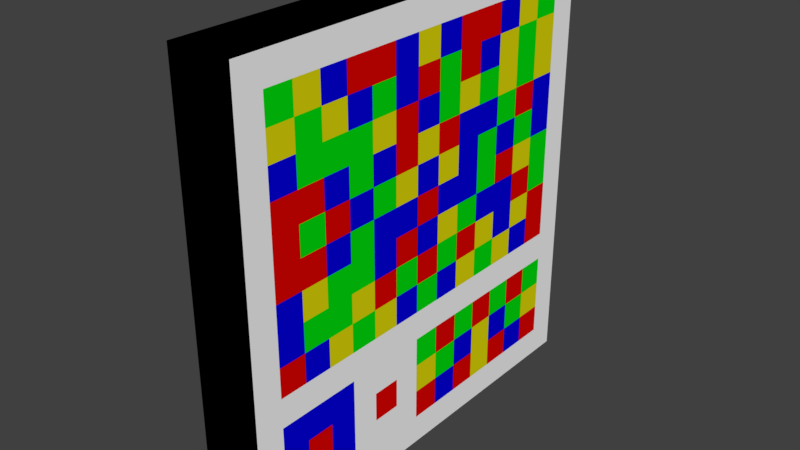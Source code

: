 # Source: wallcomputer.blend  (saved by Blender 2.77.0; exported with 4.5.12 LTS)
import bpy
from mathutils import Matrix  # noqa: F401  (used for matrix-valued properties, if any)

bpy.ops.wm.read_factory_settings(use_empty=True)
scene = bpy.context.scene
scene.name = 'Scene'

# ---- collections
col_collection_1 = bpy.data.collections.new('Collection 1'); scene.collection.children.link(col_collection_1)

# ---- materials (node trees are filled in below, after node groups)
mat_wallcomputer_black = bpy.data.materials.new('WallComputer_Black')
mat_wallcomputer_black.alpha_threshold = 0.0
mat_wallcomputer_black.diffuse_color = (0.0, 0.0, 0.0, 1.0)
mat_wallcomputer_black.roughness = 0.5
mat_wallcomputer_white = bpy.data.materials.new('WallComputer_White')
mat_wallcomputer_white.alpha_threshold = 0.0
mat_wallcomputer_white.diffuse_color = (1.0, 1.0, 1.0, 1.0)
mat_wallcomputer_white.roughness = 0.5
mat_wallcomputer_yellow = bpy.data.materials.new('WallComputer_Yellow')
mat_wallcomputer_yellow.alpha_threshold = 0.0
mat_wallcomputer_yellow.diffuse_color = (0.7991, 0.7454, 0.003035, 1.0)
mat_wallcomputer_yellow.roughness = 0.5
mat_wallcomputer_red = bpy.data.materials.new('WallComputer_Red')
mat_wallcomputer_red.alpha_threshold = 0.0
mat_wallcomputer_red.diffuse_color = (0.7991, 0.0009106, 0.0, 1.0)
mat_wallcomputer_red.roughness = 0.5
mat_wallcomputer_blue = bpy.data.materials.new('WallComputer_Blue')
mat_wallcomputer_blue.alpha_threshold = 0.0
mat_wallcomputer_blue.diffuse_color = (0.0009106, 0.0, 0.7991, 1.0)
mat_wallcomputer_blue.roughness = 0.5
mat_wallcomputer_green = bpy.data.materials.new('WallComputer_Green')
mat_wallcomputer_green.alpha_threshold = 0.0
mat_wallcomputer_green.diffuse_color = (0.0, 0.7991, 0.005182, 1.0)
mat_wallcomputer_green.roughness = 0.5

# ---- material node trees
mat_wallcomputer_black.use_nodes = True; mat_wallcomputer_black.node_tree.nodes.clear()
_N = mat_wallcomputer_black.node_tree.nodes; _L = mat_wallcomputer_black.node_tree.links
n0 = _N.new('ShaderNodeOutputMaterial'); n0.name = 'Material Output'; n0.location = (300, 300)
n1 = _N.new('ShaderNodeBsdfDiffuse'); n1.name = 'Diffuse BSDF'; n1.location = (10, 300)
n1.inputs[0].default_value = (0.0, 0.0, 0.0, 1.0)
_L.new(n1.outputs[0], n0.inputs[0])
n0.is_active_output = True
mat_wallcomputer_white.use_nodes = True; mat_wallcomputer_white.node_tree.nodes.clear()
_N = mat_wallcomputer_white.node_tree.nodes; _L = mat_wallcomputer_white.node_tree.links
n0 = _N.new('ShaderNodeOutputMaterial'); n0.name = 'Material Output'; n0.location = (300, 300)
n1 = _N.new('ShaderNodeBsdfDiffuse'); n1.name = 'Diffuse BSDF'; n1.location = (10, 300)
n1.inputs[0].default_value = (1.0, 1.0, 1.0, 1.0)
_L.new(n1.outputs[0], n0.inputs[0])
n0.is_active_output = True
mat_wallcomputer_yellow.use_nodes = True; mat_wallcomputer_yellow.node_tree.nodes.clear()
_N = mat_wallcomputer_yellow.node_tree.nodes; _L = mat_wallcomputer_yellow.node_tree.links
n0 = _N.new('ShaderNodeOutputMaterial'); n0.name = 'Material Output'; n0.location = (300, 300)
n1 = _N.new('ShaderNodeBsdfDiffuse'); n1.name = 'Diffuse BSDF'; n1.location = (10, 300)
n1.inputs[0].default_value = (0.7991, 0.7454, 0.003035, 1.0)
_L.new(n1.outputs[0], n0.inputs[0])
n0.is_active_output = True
mat_wallcomputer_red.use_nodes = True; mat_wallcomputer_red.node_tree.nodes.clear()
_N = mat_wallcomputer_red.node_tree.nodes; _L = mat_wallcomputer_red.node_tree.links
n0 = _N.new('ShaderNodeOutputMaterial'); n0.name = 'Material Output'; n0.location = (300, 300)
n1 = _N.new('ShaderNodeBsdfDiffuse'); n1.name = 'Diffuse BSDF'; n1.location = (10, 300)
n1.inputs[0].default_value = (0.7991, 0.0009106, 0.0, 1.0)
_L.new(n1.outputs[0], n0.inputs[0])
n0.is_active_output = True
mat_wallcomputer_blue.use_nodes = True; mat_wallcomputer_blue.node_tree.nodes.clear()
_N = mat_wallcomputer_blue.node_tree.nodes; _L = mat_wallcomputer_blue.node_tree.links
n0 = _N.new('ShaderNodeOutputMaterial'); n0.name = 'Material Output'; n0.location = (300, 300)
n1 = _N.new('ShaderNodeBsdfDiffuse'); n1.name = 'Diffuse BSDF'; n1.location = (10, 300)
n1.inputs[0].default_value = (0.0009106, 0.0, 0.7991, 1.0)
_L.new(n1.outputs[0], n0.inputs[0])
n0.is_active_output = True
mat_wallcomputer_green.use_nodes = True; mat_wallcomputer_green.node_tree.nodes.clear()
_N = mat_wallcomputer_green.node_tree.nodes; _L = mat_wallcomputer_green.node_tree.links
n0 = _N.new('ShaderNodeOutputMaterial'); n0.name = 'Material Output'; n0.location = (300, 300)
n1 = _N.new('ShaderNodeBsdfDiffuse'); n1.name = 'Diffuse BSDF'; n1.location = (10, 300)
n1.inputs[0].default_value = (0.0, 0.7991, 0.005182, 1.0)
_L.new(n1.outputs[0], n0.inputs[0])
n0.is_active_output = True

# ---- world
world_world = bpy.data.worlds.new('World'); scene.world = world_world
world_world.color = (0.05088, 0.05088, 0.05088)
world_world.use_sun_shadow = False
world_world.sun_shadow_jitter_overblur = 0.0
world_world.cycles.sampling_method = 'MANUAL'

# ---- meshes
me_cube_001 = bpy.data.meshes.new('Cube.001')
me_cube_001.from_pydata([(0.2951, 2.0, -0.9853), (0.2951, -0.001368, -0.9853), (0.2951, 2.0, 0.9853), (0.2951, -0.001368, 0.9853), (0.002255, 2.0, -0.9853), (0.002255, -0.001368, -0.9853), (0.002255, 2.0, 0.9853), (0.002255, -0.001368, 0.9853), (0.2951, 1.867, -0.9853), (0.2951, 1.733, -0.9853), (0.2951, 1.6, -0.9853), (0.2951, 1.466, -0.9853), (0.2951, 1.333, -0.9853), (0.2951, 1.199, -0.9853), (0.2951, 1.066, -0.9853), (0.2951, 0.9326, -0.9853), (0.2951, 0.7992, -0.9853), (0.2951, 0.6658, -0.9853), (0.2951, 0.5323, -0.9853), (0.2951, 0.3989, -0.9853), (0.2951, 0.2655, -0.9853), (0.2951, 0.1321, -0.9853), (0.2951, 0.1321, 0.9853), (0.2951, 0.2655, 0.9853), (0.2951, 0.3989, 0.9853), (0.2951, 0.5323, 0.9853), (0.2951, 0.6658, 0.9853), (0.2951, 0.7992, 0.9853), (0.2951, 0.9326, 0.9853), (0.2951, 1.066, 0.9853), (0.2951, 1.199, 0.9853), (0.2951, 1.333, 0.9853), (0.2951, 1.466, 0.9853), (0.2951, 1.6, 0.9853), (0.2951, 1.733, 0.9853), (0.2951, 1.867, 0.9853), (0.002255, 0.1321, 0.9853), (0.002255, 0.2655, 0.9853), (0.002255, 0.3989, 0.9853), (0.002255, 0.5323, 0.9853), (0.002255, 0.6658, 0.9853), (0.002255, 0.7992, 0.9853), (0.002255, 0.9326, 0.9853), (0.002255, 1.066, 0.9853), (0.002255, 1.199, 0.9853), (0.002255, 1.333, 0.9853), (0.002255, 1.466, 0.9853), (0.002255, 1.6, 0.9853), (0.002255, 1.733, 0.9853), (0.002255, 1.867, 0.9853), (0.002255, 0.1321, -0.9853), (0.002255, 0.2655, -0.9853), (0.002255, 0.3989, -0.9853), (0.002255, 0.5323, -0.9853), (0.002255, 0.6658, -0.9853), (0.002255, 0.7992, -0.9853), (0.002255, 0.9326, -0.9853), (0.002255, 1.066, -0.9853), (0.002255, 1.199, -0.9853), (0.002255, 1.333, -0.9853), (0.002255, 1.466, -0.9853), (0.002255, 1.6, -0.9853), (0.002255, 1.733, -0.9853), (0.002255, 1.867, -0.9853), (0.2951, -0.001368, -0.8539), (0.2951, -0.001368, -0.7225), (0.2951, -0.001368, -0.5912), (0.2951, -0.001368, -0.4598), (0.2951, -0.001368, -0.3284), (0.2951, -0.001368, -0.197), (0.2951, -0.001368, -0.06568), (0.2951, -0.001368, 0.06568), (0.2951, -0.001368, 0.1971), (0.2951, -0.001368, 0.3284), (0.2951, -0.001368, 0.4598), (0.2951, -0.001368, 0.5912), (0.2951, -0.001368, 0.7225), (0.2951, -0.001368, 0.8539), (0.2951, 2.0, 0.8539), (0.2951, 2.0, 0.7225), (0.2951, 2.0, 0.5911), (0.2951, 2.0, 0.4598), (0.2951, 2.0, 0.3284), (0.2951, 2.0, 0.197), (0.2951, 2.0, 0.06568), (0.2951, 2.0, -0.06568), (0.2951, 2.0, -0.1971), (0.2951, 2.0, -0.3284), (0.2951, 2.0, -0.4598), (0.2951, 2.0, -0.5912), (0.2951, 2.0, -0.7225), (0.2951, 2.0, -0.8539), (0.002255, -0.001368, 0.8539), (0.002255, -0.001368, 0.7225), (0.002255, -0.001368, 0.5912), (0.002255, -0.001368, 0.4598), (0.002255, -0.001368, 0.3284), (0.002255, -0.001368, 0.197), (0.002255, -0.001368, 0.06568), (0.002255, -0.001368, -0.06568), (0.002255, -0.001368, -0.1971), (0.002255, -0.001368, -0.3284), (0.002255, -0.001368, -0.4598), (0.002255, -0.001368, -0.5912), (0.002255, -0.001368, -0.7225), (0.002255, -0.001368, -0.8539), (0.002255, 2.0, -0.8539), (0.002255, 2.0, -0.7225), (0.002255, 2.0, -0.5912), (0.002255, 2.0, -0.4598), (0.002255, 2.0, -0.3284), (0.002255, 2.0, -0.1971), (0.002255, 2.0, -0.06568), (0.002255, 2.0, 0.06568), (0.002255, 2.0, 0.1971), (0.002255, 2.0, 0.3284), (0.002255, 2.0, 0.4598), (0.002255, 2.0, 0.5912), (0.002255, 2.0, 0.7225), (0.002255, 2.0, 0.8539), (0.002255, 0.1321, -0.8539), (0.002255, 0.1321, -0.7225), (0.002255, 0.1321, -0.5912), (0.002255, 0.1321, -0.4598), (0.002255, 0.1321, -0.3284), (0.002255, 0.1321, -0.197), (0.002255, 0.1321, -0.06568), (0.002255, 0.1321, 0.06568), (0.002255, 0.1321, 0.1971), (0.002255, 0.1321, 0.3284), (0.002255, 0.1321, 0.4598), (0.002255, 0.1321, 0.5912), (0.002255, 0.1321, 0.7225), (0.002255, 0.1321, 0.8539), (0.002255, 0.2655, -0.8539), (0.002255, 0.2655, -0.7225), (0.002255, 0.2655, -0.5912), (0.002255, 0.2655, -0.4598), (0.002255, 0.2655, -0.3284), (0.002255, 0.2655, -0.197), (0.002255, 0.2655, -0.06568), (0.002255, 0.2655, 0.06568), (0.002255, 0.2655, 0.1971), (0.002255, 0.2655, 0.3284), (0.002255, 0.2655, 0.4598), (0.002255, 0.2655, 0.5912), (0.002255, 0.2655, 0.7225), (0.002255, 0.2655, 0.8539), (0.002255, 0.3989, -0.8539), (0.002255, 0.3989, -0.7225), (0.002255, 0.3989, -0.5912), (0.002255, 0.3989, -0.4598), (0.002255, 0.3989, -0.3284), (0.002255, 0.3989, -0.197), (0.002255, 0.3989, -0.06568), (0.002255, 0.3989, 0.06568), (0.002255, 0.3989, 0.1971), (0.002255, 0.3989, 0.3284), (0.002255, 0.3989, 0.4598), (0.002255, 0.3989, 0.5912), (0.002255, 0.3989, 0.7225), (0.002255, 0.3989, 0.8539), (0.002255, 0.5323, -0.8539), (0.002255, 0.5323, -0.7225), (0.002255, 0.5323, -0.5912), (0.002255, 0.5323, -0.4598), (0.002255, 0.5323, -0.3284), (0.002255, 0.5323, -0.197), (0.002255, 0.5323, -0.06568), (0.002255, 0.5323, 0.06568), (0.002255, 0.5323, 0.1971), (0.002255, 0.5323, 0.3284), (0.002255, 0.5323, 0.4598), (0.002255, 0.5323, 0.5912), (0.002255, 0.5323, 0.7225), (0.002255, 0.5323, 0.8539), (0.002255, 0.6658, -0.8539), (0.002255, 0.6658, -0.7225), (0.002255, 0.6658, -0.5912), (0.002255, 0.6658, -0.4598), (0.002255, 0.6658, -0.3284), (0.002255, 0.6658, -0.197), (0.002255, 0.6658, -0.06568), (0.002255, 0.6658, 0.06568), (0.002255, 0.6658, 0.1971), (0.002255, 0.6658, 0.3284), (0.002255, 0.6658, 0.4598), (0.002255, 0.6658, 0.5912), (0.002255, 0.6658, 0.7225), (0.002255, 0.6658, 0.8539), (0.002255, 0.7992, -0.8539), (0.002255, 0.7992, -0.7225), (0.002255, 0.7992, -0.5912), (0.002255, 0.7992, -0.4598), (0.002255, 0.7992, -0.3284), (0.002255, 0.7992, -0.197), (0.002255, 0.7992, -0.06568), (0.002255, 0.7992, 0.06568), (0.002255, 0.7992, 0.1971), (0.002255, 0.7992, 0.3284), (0.002255, 0.7992, 0.4598), (0.002255, 0.7992, 0.5912), (0.002255, 0.7992, 0.7225), (0.002255, 0.7992, 0.8539), (0.002255, 0.9326, -0.8539), (0.002255, 0.9326, -0.7225), (0.002255, 0.9326, -0.5912), (0.002255, 0.9326, -0.4598), (0.002255, 0.9326, -0.3284), (0.002255, 0.9326, -0.1971), (0.002255, 0.9326, -0.06568), (0.002255, 0.9326, 0.06568), (0.002255, 0.9326, 0.1971), (0.002255, 0.9326, 0.3284), (0.002255, 0.9326, 0.4598), (0.002255, 0.9326, 0.5912), (0.002255, 0.9326, 0.7225), (0.002255, 0.9326, 0.8539), (0.002255, 1.066, -0.8539), (0.002255, 1.066, -0.7225), (0.002255, 1.066, -0.5912), (0.002255, 1.066, -0.4598), (0.002255, 1.066, -0.3284), (0.002255, 1.066, -0.1971), (0.002255, 1.066, -0.06568), (0.002255, 1.066, 0.06568), (0.002255, 1.066, 0.1971), (0.002255, 1.066, 0.3284), (0.002255, 1.066, 0.4598), (0.002255, 1.066, 0.5912), (0.002255, 1.066, 0.7225), (0.002255, 1.066, 0.8539), (0.002255, 1.199, -0.8539), (0.002255, 1.199, -0.7225), (0.002255, 1.199, -0.5912), (0.002255, 1.199, -0.4598), (0.002255, 1.199, -0.3284), (0.002255, 1.199, -0.1971), (0.002255, 1.199, -0.06568), (0.002255, 1.199, 0.06568), (0.002255, 1.199, 0.1971), (0.002255, 1.199, 0.3284), (0.002255, 1.199, 0.4598), (0.002255, 1.199, 0.5912), (0.002255, 1.199, 0.7225), (0.002255, 1.199, 0.8539), (0.002255, 1.333, -0.8539), (0.002255, 1.333, -0.7225), (0.002255, 1.333, -0.5912), (0.002255, 1.333, -0.4598), (0.002255, 1.333, -0.3284), (0.002255, 1.333, -0.1971), (0.002255, 1.333, -0.06568), (0.002255, 1.333, 0.06568), (0.002255, 1.333, 0.1971), (0.002255, 1.333, 0.3284), (0.002255, 1.333, 0.4598), (0.002255, 1.333, 0.5912), (0.002255, 1.333, 0.7225), (0.002255, 1.333, 0.8539), (0.002255, 1.466, -0.8539), (0.002255, 1.466, -0.7225), (0.002255, 1.466, -0.5912), (0.002255, 1.466, -0.4598), (0.002255, 1.466, -0.3284), (0.002255, 1.466, -0.1971), (0.002255, 1.466, -0.06568), (0.002255, 1.466, 0.06568), (0.002255, 1.466, 0.1971), (0.002255, 1.466, 0.3284), (0.002255, 1.466, 0.4598), (0.002255, 1.466, 0.5912), (0.002255, 1.466, 0.7225), (0.002255, 1.466, 0.8539), (0.002255, 1.6, -0.8539), (0.002255, 1.6, -0.7225), (0.002255, 1.6, -0.5912), (0.002255, 1.6, -0.4598), (0.002255, 1.6, -0.3284), (0.002255, 1.6, -0.1971), (0.002255, 1.6, -0.06568), (0.002255, 1.6, 0.06568), (0.002255, 1.6, 0.1971), (0.002255, 1.6, 0.3284), (0.002255, 1.6, 0.4598), (0.002255, 1.6, 0.5912), (0.002255, 1.6, 0.7225), (0.002255, 1.6, 0.8539), (0.002255, 1.733, -0.8539), (0.002255, 1.733, -0.7225), (0.002255, 1.733, -0.5912), (0.002255, 1.733, -0.4598), (0.002255, 1.733, -0.3284), (0.002255, 1.733, -0.1971), (0.002255, 1.733, -0.06568), (0.002255, 1.733, 0.06568), (0.002255, 1.733, 0.1971), (0.002255, 1.733, 0.3284), (0.002255, 1.733, 0.4598), (0.002255, 1.733, 0.5912), (0.002255, 1.733, 0.7225), (0.002255, 1.733, 0.8539), (0.002255, 1.867, -0.8539), (0.002255, 1.867, -0.7225), (0.002255, 1.867, -0.5912), (0.002255, 1.867, -0.4598), (0.002255, 1.867, -0.3284), (0.002255, 1.867, -0.1971), (0.002255, 1.867, -0.06568), (0.002255, 1.867, 0.06568), (0.002255, 1.867, 0.1971), (0.002255, 1.867, 0.3284), (0.002255, 1.867, 0.4598), (0.002255, 1.867, 0.5912), (0.002255, 1.867, 0.7225), (0.002255, 1.867, 0.8539), (0.2951, 0.1321, 0.8539), (0.2951, 0.1321, 0.7225), (0.2951, 0.1321, 0.5912), (0.2951, 0.1321, 0.4598), (0.2951, 0.1321, 0.3284), (0.2951, 0.1321, 0.197), (0.2951, 0.1321, 0.06568), (0.2951, 0.1321, -0.06568), (0.2951, 0.1321, -0.1971), (0.2951, 0.1321, -0.3284), (0.2951, 0.1321, -0.4598), (0.2951, 0.1321, -0.5912), (0.2951, 0.1321, -0.7225), (0.2951, 0.1321, -0.8539), (0.2951, 0.2655, 0.8539), (0.2951, 0.2655, 0.7225), (0.2951, 0.2655, 0.5912), (0.2951, 0.2655, 0.4598), (0.2951, 0.2655, 0.3284), (0.2951, 0.2655, 0.197), (0.2951, 0.2655, 0.06568), (0.2951, 0.2655, -0.06568), (0.2951, 0.2655, -0.1971), (0.2951, 0.2655, -0.3284), (0.2951, 0.2655, -0.4598), (0.2951, 0.2655, -0.5912), (0.2951, 0.2655, -0.7225), (0.2951, 0.2655, -0.8539), (0.2951, 0.3989, 0.8539), (0.2951, 0.3989, 0.7225), (0.2951, 0.3989, 0.5912), (0.2951, 0.3989, 0.4598), (0.2951, 0.3989, 0.3284), (0.2951, 0.3989, 0.197), (0.2951, 0.3989, 0.06568), (0.2951, 0.3989, -0.06568), (0.2951, 0.3989, -0.1971), (0.2951, 0.3989, -0.3284), (0.2951, 0.3989, -0.4598), (0.2951, 0.3989, -0.5912), (0.2951, 0.3989, -0.7225), (0.2951, 0.3989, -0.8539), (0.2951, 0.5323, 0.8539), (0.2951, 0.5323, 0.7225), (0.2951, 0.5323, 0.5912), (0.2951, 0.5323, 0.4598), (0.2951, 0.5323, 0.3284), (0.2951, 0.5323, 0.197), (0.2951, 0.5323, 0.06568), (0.2951, 0.5323, -0.06568), (0.2951, 0.5323, -0.1971), (0.2951, 0.5323, -0.3284), (0.2951, 0.5323, -0.4598), (0.2951, 0.5323, -0.5912), (0.2951, 0.5323, -0.7225), (0.2951, 0.5323, -0.8539), (0.2951, 0.6658, 0.8539), (0.2951, 0.6658, 0.7225), (0.2951, 0.6658, 0.5912), (0.2951, 0.6658, 0.4598), (0.2951, 0.6658, 0.3284), (0.2951, 0.6658, 0.197), (0.2951, 0.6658, 0.06568), (0.2951, 0.6658, -0.06568), (0.2951, 0.6658, -0.1971), (0.2951, 0.6658, -0.3284), (0.2951, 0.6658, -0.4598), (0.2951, 0.6658, -0.5912), (0.2951, 0.6658, -0.7225), (0.2951, 0.6658, -0.8539), (0.2951, 0.7992, 0.8539), (0.2951, 0.7992, 0.7225), (0.2951, 0.7992, 0.5911), (0.2951, 0.7992, 0.4598), (0.2951, 0.7992, 0.3284), (0.2951, 0.7992, 0.197), (0.2951, 0.7992, 0.06568), (0.2951, 0.7992, -0.06568), (0.2951, 0.7992, -0.1971), (0.2951, 0.7992, -0.3284), (0.2951, 0.7992, -0.4598), (0.2951, 0.7992, -0.5912), (0.2951, 0.7992, -0.7225), (0.2951, 0.7992, -0.8539), (0.2951, 0.9326, 0.8539), (0.2951, 0.9326, 0.7225), (0.2951, 0.9326, 0.5911), (0.2951, 0.9326, 0.4598), (0.2951, 0.9326, 0.3284), (0.2951, 0.9326, 0.197), (0.2951, 0.9326, 0.06568), (0.2951, 0.9326, -0.06568), (0.2951, 0.9326, -0.1971), (0.2951, 0.9326, -0.3284), (0.2951, 0.9326, -0.4598), (0.2951, 0.9326, -0.5912), (0.2951, 0.9326, -0.7225), (0.2951, 0.9326, -0.8539), (0.2951, 1.066, 0.8539), (0.2951, 1.066, 0.7225), (0.2951, 1.066, 0.5911), (0.2951, 1.066, 0.4598), (0.2951, 1.066, 0.3284), (0.2951, 1.066, 0.197), (0.2951, 1.066, 0.06568), (0.2951, 1.066, -0.06568), (0.2951, 1.066, -0.1971), (0.2951, 1.066, -0.3284), (0.2951, 1.066, -0.4598), (0.2951, 1.066, -0.5912), (0.2951, 1.066, -0.7225), (0.2951, 1.066, -0.8539), (0.2951, 1.199, 0.8539), (0.2951, 1.199, 0.7225), (0.2951, 1.199, 0.5911), (0.2951, 1.199, 0.4598), (0.2951, 1.199, 0.3284), (0.2951, 1.199, 0.197), (0.2951, 1.199, 0.06568), (0.2951, 1.199, -0.06568), (0.2951, 1.199, -0.1971), (0.2951, 1.199, -0.3284), (0.2951, 1.199, -0.4598), (0.2951, 1.199, -0.5912), (0.2951, 1.199, -0.7225), (0.2951, 1.199, -0.8539), (0.2951, 1.333, 0.8539), (0.2951, 1.333, 0.7225), (0.2951, 1.333, 0.5911), (0.2951, 1.333, 0.4598), (0.2951, 1.333, 0.3284), (0.2951, 1.333, 0.197), (0.2951, 1.333, 0.06568), (0.2951, 1.333, -0.06568), (0.2951, 1.333, -0.1971), (0.2951, 1.333, -0.3284), (0.2951, 1.333, -0.4598), (0.2951, 1.333, -0.5912), (0.2951, 1.333, -0.7225), (0.2951, 1.333, -0.8539), (0.2951, 1.466, 0.8539), (0.2951, 1.466, 0.7225), (0.2951, 1.466, 0.5911), (0.2951, 1.466, 0.4598), (0.2951, 1.466, 0.3284), (0.2951, 1.466, 0.197), (0.2951, 1.466, 0.06568), (0.2951, 1.466, -0.06568), (0.2951, 1.466, -0.1971), (0.2951, 1.466, -0.3284), (0.2951, 1.466, -0.4598), (0.2951, 1.466, -0.5912), (0.2951, 1.466, -0.7225), (0.2951, 1.466, -0.8539), (0.2951, 1.6, 0.8539), (0.2951, 1.6, 0.7225), (0.2951, 1.6, 0.5911), (0.2951, 1.6, 0.4598), (0.2951, 1.6, 0.3284), (0.2951, 1.6, 0.197), (0.2951, 1.6, 0.06568), (0.2951, 1.6, -0.06568), (0.2951, 1.6, -0.1971), (0.2951, 1.6, -0.3284), (0.2951, 1.6, -0.4598), (0.2951, 1.6, -0.5912), (0.2951, 1.6, -0.7225), (0.2951, 1.6, -0.8539), (0.2951, 1.733, 0.8539), (0.2951, 1.733, 0.7225), (0.2951, 1.733, 0.5911), (0.2951, 1.733, 0.4598), (0.2951, 1.733, 0.3284), (0.2951, 1.733, 0.197), (0.2951, 1.733, 0.06568), (0.2951, 1.733, -0.06568), (0.2951, 1.733, -0.1971), (0.2951, 1.733, -0.3284), (0.2951, 1.733, -0.4598), (0.2951, 1.733, -0.5912), (0.2951, 1.733, -0.7225), (0.2951, 1.733, -0.8539), (0.2951, 1.867, 0.8539), (0.2951, 1.867, 0.7225), (0.2951, 1.867, 0.5911), (0.2951, 1.867, 0.4598), (0.2951, 1.867, 0.3284), (0.2951, 1.867, 0.197), (0.2951, 1.867, 0.06568), (0.2951, 1.867, -0.06568), (0.2951, 1.867, -0.1971), (0.2951, 1.867, -0.3284), (0.2951, 1.867, -0.4598), (0.2951, 1.867, -0.5912), (0.2951, 1.867, -0.7225), (0.2951, 1.867, -0.8539)], [], [(498, 35, 2, 78), (35, 49, 6, 2), (302, 63, 4, 106), (63, 8, 0, 4), (78, 2, 6, 119), (92, 7, 3, 77), (5, 1, 21, 50), (50, 21, 20, 51), (51, 20, 19, 52), (52, 19, 18, 53), (53, 18, 17, 54), (54, 17, 16, 55), (55, 16, 15, 56), (56, 15, 14, 57), (57, 14, 13, 58), (58, 13, 12, 59), (59, 12, 11, 60), (60, 11, 10, 61), (61, 10, 9, 62), (62, 9, 8, 63), (105, 5, 50, 120), (120, 50, 51, 134), (134, 51, 52, 148), (148, 52, 53, 162), (162, 53, 54, 176), (176, 54, 55, 190), (190, 55, 56, 204), (204, 56, 57, 218), (218, 57, 58, 232), (232, 58, 59, 246), (246, 59, 60, 260), (260, 60, 61, 274), (274, 61, 62, 288), (288, 62, 63, 302), (3, 7, 36, 22), (22, 36, 37, 23), (23, 37, 38, 24), (24, 38, 39, 25), (25, 39, 40, 26), (26, 40, 41, 27), (27, 41, 42, 28), (28, 42, 43, 29), (29, 43, 44, 30), (30, 44, 45, 31), (31, 45, 46, 32), (32, 46, 47, 33), (33, 47, 48, 34), (34, 48, 49, 35), (77, 3, 22, 316), (316, 22, 23, 330), (330, 23, 24, 344), (344, 24, 25, 358), (358, 25, 26, 372), (372, 26, 27, 386), (386, 27, 28, 400), (400, 28, 29, 414), (414, 29, 30, 428), (428, 30, 31, 442), (442, 31, 32, 456), (456, 32, 33, 470), (470, 33, 34, 484), (484, 34, 35, 498), (9, 497, 511, 8), (497, 496, 510, 511), (496, 495, 509, 510), (495, 494, 508, 509), (494, 493, 507, 508), (493, 492, 506, 507), (492, 491, 505, 506), (491, 490, 504, 505), (490, 489, 503, 504), (489, 488, 502, 503), (488, 487, 501, 502), (487, 486, 500, 501), (486, 485, 499, 500), (485, 484, 498, 499), (10, 483, 497, 9), (483, 482, 496, 497), (482, 481, 495, 496), (481, 480, 494, 495), (480, 479, 493, 494), (479, 478, 492, 493), (478, 477, 491, 492), (477, 476, 490, 491), (476, 475, 489, 490), (475, 474, 488, 489), (474, 473, 487, 488), (473, 472, 486, 487), (472, 471, 485, 486), (471, 470, 484, 485), (11, 469, 483, 10), (469, 468, 482, 483), (468, 467, 481, 482), (467, 466, 480, 481), (466, 465, 479, 480), (465, 464, 478, 479), (464, 463, 477, 478), (463, 462, 476, 477), (462, 461, 475, 476), (461, 460, 474, 475), (460, 459, 473, 474), (459, 458, 472, 473), (458, 457, 471, 472), (457, 456, 470, 471), (12, 455, 469, 11), (455, 454, 468, 469), (454, 453, 467, 468), (453, 452, 466, 467), (452, 451, 465, 466), (451, 450, 464, 465), (450, 449, 463, 464), (449, 448, 462, 463), (448, 447, 461, 462), (447, 446, 460, 461), (446, 445, 459, 460), (445, 444, 458, 459), (444, 443, 457, 458), (443, 442, 456, 457), (13, 441, 455, 12), (441, 440, 454, 455), (440, 439, 453, 454), (439, 438, 452, 453), (438, 437, 451, 452), (437, 436, 450, 451), (436, 435, 449, 450), (435, 434, 448, 449), (434, 433, 447, 448), (433, 432, 446, 447), (432, 431, 445, 446), (431, 430, 444, 445), (430, 429, 443, 444), (429, 428, 442, 443), (14, 427, 441, 13), (427, 426, 440, 441), (426, 425, 439, 440), (425, 424, 438, 439), (424, 423, 437, 438), (423, 422, 436, 437), (422, 421, 435, 436), (421, 420, 434, 435), (420, 419, 433, 434), (419, 418, 432, 433), (418, 417, 431, 432), (417, 416, 430, 431), (416, 415, 429, 430), (415, 414, 428, 429), (15, 413, 427, 14), (413, 412, 426, 427), (412, 411, 425, 426), (411, 410, 424, 425), (410, 409, 423, 424), (409, 408, 422, 423), (408, 407, 421, 422), (407, 406, 420, 421), (406, 405, 419, 420), (405, 404, 418, 419), (404, 403, 417, 418), (403, 402, 416, 417), (402, 401, 415, 416), (401, 400, 414, 415), (16, 399, 413, 15), (399, 398, 412, 413), (398, 397, 411, 412), (397, 396, 410, 411), (396, 395, 409, 410), (395, 394, 408, 409), (394, 393, 407, 408), (393, 392, 406, 407), (392, 391, 405, 406), (391, 390, 404, 405), (390, 389, 403, 404), (389, 388, 402, 403), (388, 387, 401, 402), (387, 386, 400, 401), (17, 385, 399, 16), (385, 384, 398, 399), (384, 383, 397, 398), (383, 382, 396, 397), (382, 381, 395, 396), (381, 380, 394, 395), (380, 379, 393, 394), (379, 378, 392, 393), (378, 377, 391, 392), (377, 376, 390, 391), (376, 375, 389, 390), (375, 374, 388, 389), (374, 373, 387, 388), (373, 372, 386, 387), (18, 371, 385, 17), (371, 370, 384, 385), (370, 369, 383, 384), (369, 368, 382, 383), (368, 367, 381, 382), (367, 366, 380, 381), (366, 365, 379, 380), (365, 364, 378, 379), (364, 363, 377, 378), (363, 362, 376, 377), (362, 361, 375, 376), (361, 360, 374, 375), (360, 359, 373, 374), (359, 358, 372, 373), (19, 357, 371, 18), (357, 356, 370, 371), (356, 355, 369, 370), (355, 354, 368, 369), (354, 353, 367, 368), (353, 352, 366, 367), (352, 351, 365, 366), (351, 350, 364, 365), (350, 349, 363, 364), (349, 348, 362, 363), (348, 347, 361, 362), (347, 346, 360, 361), (346, 345, 359, 360), (345, 344, 358, 359), (20, 343, 357, 19), (343, 342, 356, 357), (342, 341, 355, 356), (341, 340, 354, 355), (340, 339, 353, 354), (339, 338, 352, 353), (338, 337, 351, 352), (337, 336, 350, 351), (336, 335, 349, 350), (335, 334, 348, 349), (334, 333, 347, 348), (333, 332, 346, 347), (332, 331, 345, 346), (331, 330, 344, 345), (21, 329, 343, 20), (329, 328, 342, 343), (328, 327, 341, 342), (327, 326, 340, 341), (326, 325, 339, 340), (325, 324, 338, 339), (324, 323, 337, 338), (323, 322, 336, 337), (322, 321, 335, 336), (321, 320, 334, 335), (320, 319, 333, 334), (319, 318, 332, 333), (318, 317, 331, 332), (317, 316, 330, 331), (1, 64, 329, 21), (64, 65, 328, 329), (65, 66, 327, 328), (66, 67, 326, 327), (67, 68, 325, 326), (68, 69, 324, 325), (69, 70, 323, 324), (70, 71, 322, 323), (71, 72, 321, 322), (72, 73, 320, 321), (73, 74, 319, 320), (74, 75, 318, 319), (75, 76, 317, 318), (76, 77, 316, 317), (48, 301, 315, 49), (301, 300, 314, 315), (300, 299, 313, 314), (299, 298, 312, 313), (298, 297, 311, 312), (297, 296, 310, 311), (296, 295, 309, 310), (295, 294, 308, 309), (294, 293, 307, 308), (293, 292, 306, 307), (292, 291, 305, 306), (291, 290, 304, 305), (290, 289, 303, 304), (289, 288, 302, 303), (47, 287, 301, 48), (287, 286, 300, 301), (286, 285, 299, 300), (285, 284, 298, 299), (284, 283, 297, 298), (283, 282, 296, 297), (282, 281, 295, 296), (281, 280, 294, 295), (280, 279, 293, 294), (279, 278, 292, 293), (278, 277, 291, 292), (277, 276, 290, 291), (276, 275, 289, 290), (275, 274, 288, 289), (46, 273, 287, 47), (273, 272, 286, 287), (272, 271, 285, 286), (271, 270, 284, 285), (270, 269, 283, 284), (269, 268, 282, 283), (268, 267, 281, 282), (267, 266, 280, 281), (266, 265, 279, 280), (265, 264, 278, 279), (264, 263, 277, 278), (263, 262, 276, 277), (262, 261, 275, 276), (261, 260, 274, 275), (45, 259, 273, 46), (259, 258, 272, 273), (258, 257, 271, 272), (257, 256, 270, 271), (256, 255, 269, 270), (255, 254, 268, 269), (254, 253, 267, 268), (253, 252, 266, 267), (252, 251, 265, 266), (251, 250, 264, 265), (250, 249, 263, 264), (249, 248, 262, 263), (248, 247, 261, 262), (247, 246, 260, 261), (44, 245, 259, 45), (245, 244, 258, 259), (244, 243, 257, 258), (243, 242, 256, 257), (242, 241, 255, 256), (241, 240, 254, 255), (240, 239, 253, 254), (239, 238, 252, 253), (238, 237, 251, 252), (237, 236, 250, 251), (236, 235, 249, 250), (235, 234, 248, 249), (234, 233, 247, 248), (233, 232, 246, 247), (43, 231, 245, 44), (231, 230, 244, 245), (230, 229, 243, 244), (229, 228, 242, 243), (228, 227, 241, 242), (227, 226, 240, 241), (226, 225, 239, 240), (225, 224, 238, 239), (224, 223, 237, 238), (223, 222, 236, 237), (222, 221, 235, 236), (221, 220, 234, 235), (220, 219, 233, 234), (219, 218, 232, 233), (42, 217, 231, 43), (217, 216, 230, 231), (216, 215, 229, 230), (215, 214, 228, 229), (214, 213, 227, 228), (213, 212, 226, 227), (212, 211, 225, 226), (211, 210, 224, 225), (210, 209, 223, 224), (209, 208, 222, 223), (208, 207, 221, 222), (207, 206, 220, 221), (206, 205, 219, 220), (205, 204, 218, 219), (41, 203, 217, 42), (203, 202, 216, 217), (202, 201, 215, 216), (201, 200, 214, 215), (200, 199, 213, 214), (199, 198, 212, 213), (198, 197, 211, 212), (197, 196, 210, 211), (196, 195, 209, 210), (195, 194, 208, 209), (194, 193, 207, 208), (193, 192, 206, 207), (192, 191, 205, 206), (191, 190, 204, 205), (40, 189, 203, 41), (189, 188, 202, 203), (188, 187, 201, 202), (187, 186, 200, 201), (186, 185, 199, 200), (185, 184, 198, 199), (184, 183, 197, 198), (183, 182, 196, 197), (182, 181, 195, 196), (181, 180, 194, 195), (180, 179, 193, 194), (179, 178, 192, 193), (178, 177, 191, 192), (177, 176, 190, 191), (39, 175, 189, 40), (175, 174, 188, 189), (174, 173, 187, 188), (173, 172, 186, 187), (172, 171, 185, 186), (171, 170, 184, 185), (170, 169, 183, 184), (169, 168, 182, 183), (168, 167, 181, 182), (167, 166, 180, 181), (166, 165, 179, 180), (165, 164, 178, 179), (164, 163, 177, 178), (163, 162, 176, 177), (38, 161, 175, 39), (161, 160, 174, 175), (160, 159, 173, 174), (159, 158, 172, 173), (158, 157, 171, 172), (157, 156, 170, 171), (156, 155, 169, 170), (155, 154, 168, 169), (154, 153, 167, 168), (153, 152, 166, 167), (152, 151, 165, 166), (151, 150, 164, 165), (150, 149, 163, 164), (149, 148, 162, 163), (37, 147, 161, 38), (147, 146, 160, 161), (146, 145, 159, 160), (145, 144, 158, 159), (144, 143, 157, 158), (143, 142, 156, 157), (142, 141, 155, 156), (141, 140, 154, 155), (140, 139, 153, 154), (139, 138, 152, 153), (138, 137, 151, 152), (137, 136, 150, 151), (136, 135, 149, 150), (135, 134, 148, 149), (36, 133, 147, 37), (133, 132, 146, 147), (132, 131, 145, 146), (131, 130, 144, 145), (130, 129, 143, 144), (129, 128, 142, 143), (128, 127, 141, 142), (127, 126, 140, 141), (126, 125, 139, 140), (125, 124, 138, 139), (124, 123, 137, 138), (123, 122, 136, 137), (122, 121, 135, 136), (121, 120, 134, 135), (7, 92, 133, 36), (92, 93, 132, 133), (93, 94, 131, 132), (94, 95, 130, 131), (95, 96, 129, 130), (96, 97, 128, 129), (97, 98, 127, 128), (98, 99, 126, 127), (99, 100, 125, 126), (100, 101, 124, 125), (101, 102, 123, 124), (102, 103, 122, 123), (103, 104, 121, 122), (104, 105, 120, 121), (5, 105, 64, 1), (105, 104, 65, 64), (104, 103, 66, 65), (103, 102, 67, 66), (102, 101, 68, 67), (101, 100, 69, 68), (100, 99, 70, 69), (99, 98, 71, 70), (98, 97, 72, 71), (97, 96, 73, 72), (96, 95, 74, 73), (95, 94, 75, 74), (94, 93, 76, 75), (93, 92, 77, 76), (0, 91, 106, 4), (91, 90, 107, 106), (90, 89, 108, 107), (89, 88, 109, 108), (88, 87, 110, 109), (87, 86, 111, 110), (86, 85, 112, 111), (85, 84, 113, 112), (84, 83, 114, 113), (83, 82, 115, 114), (82, 81, 116, 115), (81, 80, 117, 116), (80, 79, 118, 117), (79, 78, 119, 118), (49, 315, 119, 6), (315, 314, 118, 119), (314, 313, 117, 118), (313, 312, 116, 117), (312, 311, 115, 116), (311, 310, 114, 115), (310, 309, 113, 114), (309, 308, 112, 113), (308, 307, 111, 112), (307, 306, 110, 111), (306, 305, 109, 110), (305, 304, 108, 109), (304, 303, 107, 108), (303, 302, 106, 107), (8, 511, 91, 0), (511, 510, 90, 91), (510, 509, 89, 90), (509, 508, 88, 89), (508, 507, 87, 88), (507, 506, 86, 87), (506, 505, 85, 86), (505, 504, 84, 85), (504, 503, 83, 84), (503, 502, 82, 83), (502, 501, 81, 82), (501, 500, 80, 81), (500, 499, 79, 80), (499, 498, 78, 79)])
me_cube_001.polygons.foreach_set('material_index', [1, 0, 1, 0, 0, 0, 0, 0, 0, 0, 0, 0, 0, 0, 0, 0, 0, 0, 0, 0, 1, 1, 1, 1, 1, 1, 1, 1, 1, 1, 1, 1, 1, 1, 0, 0, 0, 0, 0, 0, 0, 0, 0, 0, 0, 0, 0, 0, 1, 1, 1, 1, 1, 1, 1, 1, 1, 1, 1, 1, 1, 1, 1, 5, 2, 4, 3, 3, 4, 2, 4, 3, 3, 4, 2, 5, 1, 2, 5, 2, 4, 3, 5, 3, 4, 5, 4, 2, 5, 2, 1, 2, 5, 2, 5, 2, 5, 4, 3, 2, 5, 5, 5, 4, 1, 4, 3, 5, 4, 4, 3, 2, 3, 4, 5, 4, 3, 3, 1, 4, 5, 4, 5, 4, 2, 4, 2, 5, 4, 3, 5, 3, 1, 5, 2, 3, 5, 4, 4, 3, 4, 4, 5, 4, 3, 3, 1, 5, 3, 4, 4, 5, 2, 4, 3, 4, 5, 5, 2, 4, 1, 3, 2, 4, 2, 3, 5, 3, 5, 3, 2, 5, 5, 4, 1, 3, 4, 2, 5, 2, 4, 5, 4, 2, 5, 2, 4, 3, 1, 1, 1, 1, 1, 1, 1, 1, 1, 1, 1, 1, 1, 1, 1, 5, 3, 5, 3, 5, 3, 5, 1, 1, 1, 4, 4, 4, 1, 2, 5, 4, 2, 4, 5, 2, 1, 3, 1, 4, 3, 4, 1, 3, 4, 3, 2, 3, 4, 3, 1, 1, 1, 4, 4, 4, 1, 1, 1, 1, 1, 1, 1, 1, 1, 1, 1, 1, 1, 1, 1, 1, 1, 1, 1, 1, 1, 1, 1, 1, 1, 1, 1, 1, 1, 1, 1, 1, 1, 1, 1, 1, 1, 1, 1, 1, 1, 1, 1, 1, 1, 1, 1, 1, 1, 1, 1, 1, 1, 1, 1, 1, 1, 1, 1, 1, 1, 1, 1, 1, 1, 1, 1, 1, 1, 1, 1, 1, 1, 1, 1, 1, 1, 1, 1, 1, 1, 1, 1, 1, 1, 1, 1, 1, 1, 1, 1, 1, 1, 1, 1, 1, 1, 1, 1, 1, 1, 1, 1, 1, 1, 1, 1, 1, 1, 1, 1, 1, 1, 1, 1, 1, 1, 1, 1, 1, 1, 1, 1, 1, 1, 1, 1, 1, 1, 1, 1, 1, 1, 1, 1, 1, 1, 1, 1, 1, 1, 1, 1, 1, 1, 1, 1, 1, 1, 1, 1, 1, 1, 1, 1, 1, 1, 1, 1, 1, 1, 1, 1, 1, 1, 1, 1, 1, 1, 1, 1, 1, 1, 1, 1, 1, 1, 1, 1, 1, 1, 1, 1, 1, 1, 1, 1, 1, 1, 1, 1, 1, 1, 1, 1, 1, 1, 1, 1, 1, 1, 1, 1, 1, 1, 1, 1, 1, 1, 1, 0, 0, 0, 0, 0, 0, 0, 0, 0, 0, 0, 0, 0, 0, 0, 0, 0, 0, 0, 0, 0, 0, 0, 0, 0, 0, 0, 0, 1, 1, 1, 1, 1, 1, 1, 1, 1, 1, 1, 1, 1, 1, 1, 1, 1, 1, 1, 1, 1, 1, 1, 1, 1, 1, 1, 1])
me_cube_001.materials.append(mat_wallcomputer_black)
me_cube_001.materials.append(mat_wallcomputer_white)
me_cube_001.materials.append(mat_wallcomputer_yellow)
me_cube_001.materials.append(mat_wallcomputer_red)
me_cube_001.materials.append(mat_wallcomputer_blue)
me_cube_001.materials.append(mat_wallcomputer_green)
me_cube_001.use_remesh_preserve_volume = False
me_cube_001.use_remesh_preserve_attributes = False
me_cube_001.use_mirror_vertex_groups = False
me_cube_001.update()

# ---- objects
ob_cube = bpy.data.objects.new('Cube', me_cube_001)

# ---- transforms, parenting, visibility, modifiers, constraints
ob_cube.location = (0.0, 0.0, 0.0)
ob_cube.rotation_euler = (1.571, 0.0, 0.0)
ob_cube.lineart.crease_threshold = 0.0

# ---- collection membership
col_collection_1.objects.link(ob_cube)

# ---- scene / render settings (as saved in the file)
scene.frame_start = 1; scene.frame_end = 250; scene.frame_set(1)
scene.render.engine = 'CYCLES'
scene.render.resolution_percentage = 50
scene.render.dither_intensity = 0.0
scene.cycles.use_denoising = False
scene.cycles.samples = 128
scene.cycles.sampling_pattern = 'TABULATED_SOBOL'
scene.cycles.light_sampling_threshold = 0.0
scene.cycles.use_adaptive_sampling = False
scene.cycles.use_light_tree = False
scene.cycles.blur_glossy = 0.0
scene.cycles.sample_clamp_indirect = 0.0
scene.view_settings.view_transform = 'Standard'
bpy.context.view_layer.update()

# ---- added for rendering (the .blend has no active camera and no usable light): camera, sun
cam_auto = bpy.data.cameras.new('AutoCamera')
cam_auto.lens = 50.0
cam_auto.sensor_width = 36.0
cam_auto.clip_end = 1000.0
ob_auto_camera = bpy.data.objects.new('AutoCamera', cam_auto)
scene.collection.objects.link(ob_auto_camera)
ob_auto_camera.location = (2.76141, -3.13527, 3.08952)
ob_auto_camera.rotation_euler = (1.09748, -7.21219e-08, 0.694738)
scene.camera = ob_auto_camera
light_auto_sun = bpy.data.lights.new('AutoSun', 'SUN')
light_auto_sun.energy = 3.0
light_auto_sun.angle = 0.0523599
ob_auto_sun = bpy.data.objects.new('AutoSun', light_auto_sun)
scene.collection.objects.link(ob_auto_sun)
ob_auto_sun.rotation_euler = (0.872665, 0.174533, 0.523599)
bpy.context.view_layer.update()
